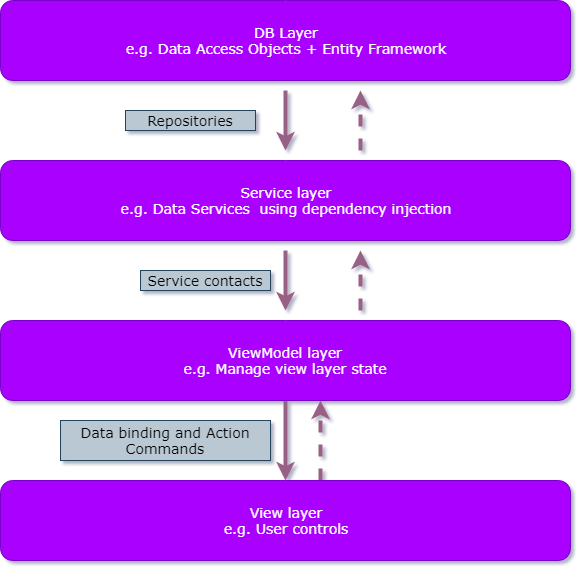

The diagram above was exported from draw.io. Its source (the exported page's mxGraphModel, read from the mxfile embedded in the PNG):
<mxGraphModel dx="1394" dy="802" grid="1" gridSize="10" guides="1" tooltips="1" connect="1" arrows="1" fold="1" page="1" pageScale="1" pageWidth="1100" pageHeight="850" math="0" shadow="0">
  <root>
    <mxCell id="0" />
    <mxCell id="1" parent="0" />
    <mxCell id="2" value="" style="edgeStyle=orthogonalEdgeStyle;rounded=0;orthogonalLoop=1;jettySize=auto;html=1;fontFamily=Verdana;fontSize=14;fontColor=#FFFFFF;gradientColor=#d5739d;fillColor=#e6d0de;strokeColor=#996185;strokeWidth=4;" edge="1" parent="1">
      <mxGeometry relative="1" as="geometry">
        <mxPoint x="525" y="610" as="sourcePoint" />
        <mxPoint x="525" y="670" as="targetPoint" />
        <Array as="points">
          <mxPoint x="525" y="630" />
          <mxPoint x="525" y="630" />
        </Array>
      </mxGeometry>
    </mxCell>
    <mxCell id="3" value="DB Layer&lt;br&gt;e.g. Data Access Objects + Entity Framework&lt;br&gt;" style="rounded=1;whiteSpace=wrap;html=1;fontFamily=Verdana;fontSize=14;fontColor=#ffffff;fillColor=#aa00ff;strokeColor=#7700CC;" vertex="1" parent="1">
      <mxGeometry x="240" y="520" width="570" height="80" as="geometry" />
    </mxCell>
    <mxCell id="4" value="" style="edgeStyle=orthogonalEdgeStyle;rounded=0;orthogonalLoop=1;jettySize=auto;html=1;fontFamily=Verdana;fontSize=14;fontColor=#FFFFFF;gradientColor=#d5739d;fillColor=#e6d0de;strokeColor=#996185;strokeWidth=4;" edge="1" parent="1">
      <mxGeometry relative="1" as="geometry">
        <mxPoint x="525" y="770" as="sourcePoint" />
        <mxPoint x="525" y="830" as="targetPoint" />
      </mxGeometry>
    </mxCell>
    <mxCell id="5" value="Service layer&lt;br&gt;e.g. Data Services&amp;nbsp; using dependency injection&lt;br&gt;" style="rounded=1;whiteSpace=wrap;html=1;fontFamily=Verdana;fontSize=14;fontColor=#ffffff;fillColor=#aa00ff;strokeColor=#7700CC;" vertex="1" parent="1">
      <mxGeometry x="240" y="680" width="570" height="80" as="geometry" />
    </mxCell>
    <mxCell id="6" value="" style="edgeStyle=orthogonalEdgeStyle;rounded=0;orthogonalLoop=1;jettySize=auto;html=1;fontFamily=Verdana;fontSize=14;fontColor=#FFFFFF;gradientColor=#d5739d;fillColor=#e6d0de;strokeColor=#996185;strokeWidth=4;" edge="1" source="7" target="12" parent="1">
      <mxGeometry relative="1" as="geometry" />
    </mxCell>
    <mxCell id="7" value="ViewModel layer&lt;br&gt;e.g. Manage view layer state&lt;br&gt;" style="rounded=1;whiteSpace=wrap;html=1;fontFamily=Verdana;fontSize=14;fontColor=#ffffff;fillColor=#aa00ff;strokeColor=#7700CC;" vertex="1" parent="1">
      <mxGeometry x="240" y="840" width="570" height="80" as="geometry" />
    </mxCell>
    <mxCell id="8" value="" style="edgeStyle=orthogonalEdgeStyle;rounded=0;orthogonalLoop=1;jettySize=auto;html=1;fontFamily=Verdana;fontSize=14;fontColor=#FFFFFF;gradientColor=#d5739d;fillColor=#e6d0de;strokeColor=#996185;strokeWidth=4;dashed=1;" edge="1" parent="1">
      <mxGeometry relative="1" as="geometry">
        <mxPoint x="600" y="670" as="sourcePoint" />
        <mxPoint x="600" y="610" as="targetPoint" />
        <Array as="points">
          <mxPoint x="600" y="610" />
          <mxPoint x="600" y="610" />
        </Array>
      </mxGeometry>
    </mxCell>
    <mxCell id="9" value="Repositories" style="text;html=1;strokeColor=#23445d;fillColor=#bac8d3;align=center;verticalAlign=middle;whiteSpace=wrap;rounded=0;fontFamily=Verdana;fontSize=14;" vertex="1" parent="1">
      <mxGeometry x="365" y="630" width="130" height="20" as="geometry" />
    </mxCell>
    <mxCell id="10" value="" style="edgeStyle=orthogonalEdgeStyle;rounded=0;orthogonalLoop=1;jettySize=auto;html=1;fontFamily=Verdana;fontSize=14;fontColor=#FFFFFF;gradientColor=#d5739d;fillColor=#e6d0de;strokeColor=#996185;strokeWidth=4;dashed=1;" edge="1" parent="1">
      <mxGeometry relative="1" as="geometry">
        <mxPoint x="600" y="830" as="sourcePoint" />
        <mxPoint x="600" y="770" as="targetPoint" />
      </mxGeometry>
    </mxCell>
    <mxCell id="11" value="" style="edgeStyle=orthogonalEdgeStyle;rounded=0;orthogonalLoop=1;jettySize=auto;html=1;fontFamily=Verdana;fontSize=14;fontColor=#FFFFFF;gradientColor=#d5739d;fillColor=#e6d0de;strokeColor=#996185;strokeWidth=4;dashed=1;" edge="1" source="12" target="7" parent="1">
      <mxGeometry relative="1" as="geometry">
        <Array as="points">
          <mxPoint x="560" y="960" />
          <mxPoint x="560" y="960" />
        </Array>
      </mxGeometry>
    </mxCell>
    <mxCell id="12" value="View layer&lt;br&gt;e.g. User controls&lt;br&gt;" style="rounded=1;whiteSpace=wrap;html=1;fontFamily=Verdana;fontSize=14;fontColor=#ffffff;fillColor=#aa00ff;strokeColor=#7700CC;" vertex="1" parent="1">
      <mxGeometry x="240" y="1000" width="570" height="80" as="geometry" />
    </mxCell>
    <mxCell id="13" value="Service contacts" style="text;html=1;strokeColor=#23445d;fillColor=#bac8d3;align=center;verticalAlign=middle;whiteSpace=wrap;rounded=0;fontFamily=Verdana;fontSize=14;" vertex="1" parent="1">
      <mxGeometry x="380" y="790" width="130" height="20" as="geometry" />
    </mxCell>
    <mxCell id="14" value="Data binding and Action Commands" style="text;html=1;strokeColor=#23445d;fillColor=#bac8d3;align=center;verticalAlign=middle;whiteSpace=wrap;rounded=0;fontFamily=Verdana;fontSize=14;" vertex="1" parent="1">
      <mxGeometry x="300" y="940" width="210" height="40" as="geometry" />
    </mxCell>
  </root>
</mxGraphModel>